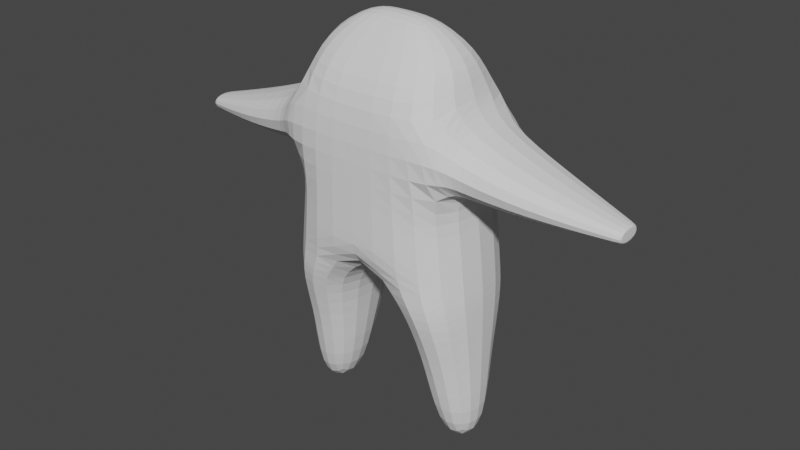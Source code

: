 # Source: Jugador_backup.blend  (saved by Blender 3.6.13; exported with 4.5.12 LTS)
import bpy
from mathutils import Matrix  # noqa: F401  (used for matrix-valued properties, if any)

bpy.ops.wm.read_factory_settings(use_empty=True)
scene = bpy.context.scene
scene.name = 'Scene'

# ---- collections
col_collection = bpy.data.collections.new('Collection'); scene.collection.children.link(col_collection)

# ---- world
world_world = bpy.data.worlds.new('World'); scene.world = world_world
world_world.use_nodes = True; world_world.node_tree.nodes.clear()
_N = world_world.node_tree.nodes; _L = world_world.node_tree.links
n0 = _N.new('ShaderNodeOutputWorld'); n0.name = 'World Output'; n0.location = (300, 300)
n1 = _N.new('ShaderNodeBackground'); n1.name = 'Background'; n1.location = (10, 300)
n1.inputs[0].default_value = (0.05088, 0.05088, 0.05088, 1.0)
_L.new(n1.outputs[0], n0.inputs[0])
n0.is_active_output = True
world_world.color = (0.05088, 0.05088, 0.05088)
world_world.use_sun_shadow = False
world_world.sun_shadow_jitter_overblur = 0.0

# ---- meshes
me_cube_001 = bpy.data.meshes.new('Cube.001')
me_cube_001.from_pydata([(7.893e-06, -1.0, 1.155), (7.893e-06, -1.0, 3.259), (8.421e-06, 1.0, 1.155), (8.421e-06, 1.0, 2.967), (1.0, -1.0, 1.155), (0.8194, -1.0, 3.29), (1.0, 1.0, 1.155), (0.8194, 1.0, 3.29), (7.926e-06, -0.6131, 3.7), (8.465e-06, 0.6131, 3.7), (0.7592, -0.6131, 3.7), (0.7592, 0.6131, 3.7), (7.911e-06, -0.1742, 4.05), (8.435e-06, 0.1742, 4.05), (0.2975, -0.1742, 4.05), (0.2975, 0.1742, 4.05), (0.2914, -0.9383, 0.8212), (0.2887, 0.9383, 0.8212), (1.001, -0.9383, 0.8021), (1.001, 0.9383, 0.8021), (0.5787, -0.3579, -1.025), (0.5759, 0.3579, -1.025), (0.9933, -0.3579, -1.042), (0.9933, 0.3579, -1.042), (7.893e-06, -1.0, 2.306), (8.421e-06, 1.0, 2.306), (0.8853, 1.0, 2.286), (0.8853, -1.0, 2.286), (0.378, -0.5814, 0.1141), (1.003, -0.5814, 0.01431), (1.003, 0.5814, 0.01431), (0.3752, 0.5814, 0.1141), (0.9169, -0.7892, 3.054), (0.9169, 0.7892, 3.054), (0.9678, 0.7892, 2.25), (0.9678, -0.7892, 2.25), (8.421e-06, 1.0, 1.73), (0.9427, 1.0, 1.73), (0.9427, -1.0, 1.73), (7.893e-06, -1.0, 1.73), (1.56, -0.6208, 2.716), (1.56, 0.6208, 2.716), (1.559, 0.6208, 2.247), (1.559, -0.6208, 2.247), (2.321, -0.2253, 2.437), (2.321, 0.2253, 2.437), (2.321, 0.2253, 2.254), (2.321, -0.2253, 2.254), (2.321, -0.2253, 2.437), (2.321, 0.2253, 2.437), (2.321, 0.2253, 2.254), (2.321, -0.2253, 2.254)], [], [(24, 1, 3, 25), (25, 3, 7, 26), (27, 26, 34, 35), (27, 5, 1, 24), (6, 4, 18, 19), (7, 3, 9, 11), (10, 11, 15, 14), (5, 7, 11, 10), (3, 1, 8, 9), (1, 5, 10, 8), (15, 13, 12, 14), (9, 8, 12, 13), (8, 10, 14, 12), (11, 9, 13, 15), (29, 28, 20, 22), (4, 0, 16, 18), (2, 6, 19, 17), (0, 2, 17, 16), (21, 23, 22, 20), (31, 30, 23, 21), (30, 29, 22, 23), (28, 31, 21, 20), (38, 27, 24, 39), (37, 26, 27, 38), (36, 25, 26, 37), (39, 24, 25, 36), (16, 17, 31, 28), (19, 18, 29, 30), (17, 19, 30, 31), (18, 16, 28, 29), (5, 27, 35, 32), (7, 5, 32, 33), (26, 7, 33, 34), (0, 39, 36, 2), (2, 36, 37, 6), (6, 37, 38, 4), (4, 38, 39, 0), (35, 34, 42, 43), (42, 41, 45, 46), (34, 33, 41, 42), (32, 35, 43, 40), (33, 32, 40, 41), (44, 47, 51, 48), (40, 43, 47, 44), (41, 40, 44, 45), (43, 42, 46, 47), (50, 49, 48, 51), (45, 44, 48, 49), (47, 46, 50, 51), (46, 45, 49, 50)])
_uv = me_cube_001.uv_layers.new(name='UVMap')
_uv.uv.foreach_set('vector', [0.5337, 0.0, 0.625, 0.0, 0.625, 0.25, 0.5337, 0.25, 0.5337, 0.25, 0.625, 0.25, 0.625, 0.5, 0.5337, 0.5, 0.5337, 0.75, 0.5337, 0.5, 0.5337, 0.5, 0.5337, 0.75, 0.5337, 0.75, 0.625, 0.75, 0.625, 1.0, 0.5337, 1.0, 0.375, 0.5, 0.375, 0.75, 0.375, 0.75, 0.375, 0.5, 0.625, 0.5, 0.625, 0.25, 0.625, 0.25, 0.625, 0.5, 0.625, 0.75, 0.625, 0.5, 0.625, 0.5, 0.625, 0.75, 0.625, 0.75, 0.625, 0.5, 0.625, 0.5, 0.625, 0.75, 0.625, 0.25, 0.625, 0.0, 0.625, 0.0, 0.625, 0.25, 0.625, 1.0, 0.625, 0.75, 0.625, 0.75, 0.625, 1.0, 0.625, 0.5, 0.875, 0.5, 0.875, 0.75, 0.625, 0.75, 0.625, 0.25, 0.625, 0.0, 0.625, 0.0, 0.625, 0.25, 0.625, 1.0, 0.625, 0.75, 0.625, 0.75, 0.625, 1.0, 0.625, 0.5, 0.625, 0.25, 0.625, 0.25, 0.625, 0.5, 0.375, 0.75, 0.375, 1.0, 0.375, 1.0, 0.375, 0.75, 0.375, 0.75, 0.375, 1.0, 0.375, 1.0, 0.375, 0.75, 0.375, 0.25, 0.375, 0.5, 0.375, 0.5, 0.375, 0.25, 0.375, 0.0, 0.375, 0.25, 0.375, 0.25, 0.375, 0.0, 0.125, 0.5, 0.375, 0.5, 0.375, 0.75, 0.125, 0.75, 0.375, 0.25, 0.375, 0.5, 0.375, 0.5, 0.375, 0.25, 0.375, 0.5, 0.375, 0.75, 0.375, 0.75, 0.375, 0.5, 0.375, 0.0, 0.375, 0.25, 0.375, 0.25, 0.375, 0.0, 0.4544, 0.75, 0.5337, 0.75, 0.5337, 1.0, 0.4544, 1.0, 0.4544, 0.5, 0.5337, 0.5, 0.5337, 0.75, 0.4544, 0.75, 0.4544, 0.25, 0.5337, 0.25, 0.5337, 0.5, 0.4544, 0.5, 0.4544, 0.0, 0.5337, 0.0, 0.5337, 0.25, 0.4544, 0.25, 0.375, 0.0, 0.375, 0.25, 0.375, 0.25, 0.375, 0.0, 0.375, 0.5, 0.375, 0.75, 0.375, 0.75, 0.375, 0.5, 0.375, 0.25, 0.375, 0.5, 0.375, 0.5, 0.375, 0.25, 0.375, 0.75, 0.375, 1.0, 0.375, 1.0, 0.375, 0.75, 0.625, 0.75, 0.5337, 0.75, 0.5337, 0.75, 0.625, 0.75, 0.625, 0.5, 0.625, 0.75, 0.625, 0.75, 0.625, 0.5, 0.5337, 0.5, 0.625, 0.5, 0.625, 0.5, 0.5337, 0.5, 0.375, 0.0, 0.4544, 0.0, 0.4544, 0.25, 0.375, 0.25, 0.375, 0.25, 0.4544, 0.25, 0.4544, 0.5, 0.375, 0.5, 0.375, 0.5, 0.4544, 0.5, 0.4544, 0.75, 0.375, 0.75, 0.375, 0.75, 0.4544, 0.75, 0.4544, 1.0, 0.375, 1.0, 0.5337, 0.75, 0.5337, 0.5, 0.5337, 0.5, 0.5337, 0.75, 0.5337, 0.5, 0.625, 0.5, 0.625, 0.5, 0.5337, 0.5, 0.5337, 0.5, 0.625, 0.5, 0.625, 0.5, 0.5337, 0.5, 0.625, 0.75, 0.5337, 0.75, 0.5337, 0.75, 0.625, 0.75, 0.625, 0.5, 0.625, 0.75, 0.625, 0.75, 0.625, 0.5, 0.625, 0.75, 0.5337, 0.75, 0.5337, 0.75, 0.625, 0.75, 0.625, 0.75, 0.5337, 0.75, 0.5337, 0.75, 0.625, 0.75, 0.625, 0.5, 0.625, 0.75, 0.625, 0.75, 0.625, 0.5, 0.5337, 0.75, 0.5337, 0.5, 0.5337, 0.5, 0.5337, 0.75, 0.5337, 0.5, 0.625, 0.5, 0.625, 0.75, 0.5337, 0.75, 0.625, 0.5, 0.625, 0.75, 0.625, 0.75, 0.625, 0.5, 0.5337, 0.75, 0.5337, 0.5, 0.5337, 0.5, 0.5337, 0.75, 0.5337, 0.5, 0.625, 0.5, 0.625, 0.5, 0.5337, 0.5])
me_cube_001.update()

# ---- objects
ob_cube = bpy.data.objects.new('Cube', me_cube_001)
ob_empty = bpy.data.objects.new('Empty', None)

# ---- transforms, parenting, visibility, modifiers, constraints
ob_cube.location = (-9.756e-06, -0.07348, 1.114)
ob_cube.scale = (1.244, 0.8152, 1.0)
_m = ob_cube.modifiers.new('Mirror', 'MIRROR')
_m = ob_cube.modifiers.new('Subdivision', 'SUBSURF')
ob_empty.location = (4.392e-16, 0.2633, 2.155)
ob_empty.rotation_euler = (-4.712, -1.418, -4.768e-07)
ob_empty.scale = (3.888, 3.888, 3.888)
ob_empty.empty_display_type = 'IMAGE'
ob_empty.empty_display_size = 5.0

# ---- collection membership
col_collection.objects.link(ob_cube)
col_collection.objects.link(ob_empty)

# ---- scene / render settings (as saved in the file)
scene.frame_start = 1; scene.frame_end = 250; scene.frame_set(1)
scene.render.engine = 'BLENDER_EEVEE_NEXT'
scene.cycles.sampling_pattern = 'TABULATED_SOBOL'
scene.view_settings.view_transform = 'Filmic'
bpy.context.view_layer.update()

# ---- added for rendering (the .blend has no active camera and no usable light): camera, sun
cam_auto = bpy.data.cameras.new('AutoCamera')
cam_auto.lens = 50.0
cam_auto.sensor_width = 36.0
cam_auto.clip_end = 1000.0
ob_auto_camera = bpy.data.objects.new('AutoCamera', cam_auto)
scene.collection.objects.link(ob_auto_camera)
ob_auto_camera.location = (7.28033, -8.80989, 8.44299)
ob_auto_camera.rotation_euler = (1.09748, -7.21219e-08, 0.694738)
scene.camera = ob_auto_camera
light_auto_sun = bpy.data.lights.new('AutoSun', 'SUN')
light_auto_sun.energy = 3.0
light_auto_sun.angle = 0.0523599
ob_auto_sun = bpy.data.objects.new('AutoSun', light_auto_sun)
scene.collection.objects.link(ob_auto_sun)
ob_auto_sun.rotation_euler = (0.872665, 0.174533, 0.523599)
bpy.context.view_layer.update()
